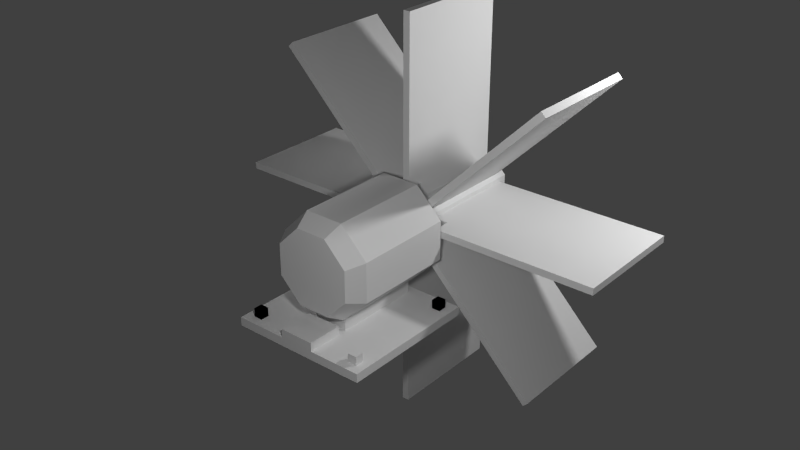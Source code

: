 # Source: SmallWaterWheel.blend  (saved by Blender 2.70.0; exported with 4.5.12 LTS)
import bpy
from mathutils import Matrix  # noqa: F401  (used for matrix-valued properties, if any)

bpy.ops.wm.read_factory_settings(use_empty=True)
scene = bpy.context.scene
scene.name = 'Scene'

# ---- collections
col_collection_1 = bpy.data.collections.new('Collection 1'); scene.collection.children.link(col_collection_1)

# ---- materials (node trees are filled in below, after node groups)
mat_material = bpy.data.materials.new('Material')
mat_material.alpha_threshold = 0.0
mat_material.use_transparent_shadow = False
mat_material.roughness = 0.5
mat_material.line_color = (0.0, 0.0, 0.0, 1.0)

# ---- material node trees

# ---- world
world_world = bpy.data.worlds.new('World'); scene.world = world_world
world_world.color = (0.05088, 0.05088, 0.05088)
world_world.use_sun_shadow = False
world_world.sun_shadow_jitter_overblur = 0.0
world_world.cycles.sampling_method = 'MANUAL'
world_world.cycles.sample_map_resolution = 256

# ---- lights
light_point_002 = bpy.data.lights.new('Point.002', 'POINT')
light_point_002.transmission_factor = 0.0
light_point_002.energy = 100.0
light_point_002.shadow_buffer_clip_start = 0.5
light_point_002.shadow_soft_size = 0.1
light_point_002.shadow_maximum_resolution = 0.006
light_point_002.use_absolute_resolution = True
light_point_002.cycles.use_multiple_importance_sampling = False
light_point_001 = bpy.data.lights.new('Point.001', 'POINT')
light_point_001.transmission_factor = 0.0
light_point_001.energy = 100.0
light_point_001.shadow_buffer_clip_start = 0.5
light_point_001.shadow_soft_size = 0.1
light_point_001.shadow_maximum_resolution = 0.006
light_point_001.use_absolute_resolution = True
light_point_001.cycles.use_multiple_importance_sampling = False
light_point = bpy.data.lights.new('Point', 'POINT')
light_point.transmission_factor = 0.0
light_point.energy = 100.0
light_point.shadow_buffer_clip_start = 0.5
light_point.shadow_soft_size = 0.1
light_point.shadow_maximum_resolution = 0.006
light_point.use_absolute_resolution = True
light_point.cycles.use_multiple_importance_sampling = False
light_lamp = bpy.data.lights.new('Lamp', 'POINT')
light_lamp.transmission_factor = 0.0
light_lamp.cutoff_distance = 30.0
light_lamp.energy = 100.0
light_lamp.shadow_buffer_clip_start = 1.001
light_lamp.shadow_soft_size = 0.1
light_lamp.shadow_maximum_resolution = 0.006
light_lamp.use_absolute_resolution = True
light_lamp.cycles.use_multiple_importance_sampling = False

# ---- meshes
me_support = bpy.data.meshes.new('Support')
me_support.from_pydata([(-0.9375, -0.0625, -0.0625), (-0.9375, 0.9375, -0.0625), (0.0625, 0.9375, -0.0625), (0.0625, -0.0625, -0.0625), (-0.9375, -0.0625, 0.0), (-0.9375, 0.9375, 0.0), (0.0625, 0.9375, 0.0), (0.0625, -0.0625, 0.0), (-0.3125, 0.875, 0.125), (-0.3125, 0.25, 0.125), (-0.5625, 0.25, 0.125), (-0.5625, 0.875, 0.125), (-0.5625, 0.875, 0.0), (-0.5625, 0.25, 0.0), (-0.3125, 0.25, 0.0), (-0.3125, 0.875, 0.0), (-0.8125, 0.875, 0.0625), (-0.8125, 0.8125, 0.0625), (-0.875, 0.8125, 0.0625), (-0.875, 0.875, 0.0625), (-0.875, 0.875, 0.0), (-0.875, 0.8125, 0.0), (-0.8125, 0.8125, 0.0), (-0.8125, 0.875, 0.0), (-0.8125, 0.0625, 0.0625), (-0.8125, -5.96e-08, 0.0625), (-0.875, -5.96e-08, 0.0625), (-0.875, 0.0625, 0.0625), (-0.875, 0.0625, 0.0), (-0.875, -5.96e-08, 0.0), (-0.8125, -5.96e-08, 0.0), (-0.8125, 0.0625, 0.0), (-1.192e-07, 0.0625, 0.0625), (-1.192e-07, -5.96e-08, 0.0625), (-0.0625, -5.96e-08, 0.0625), (-0.0625, 0.0625, 0.0625), (-0.0625, 0.0625, 0.0), (-0.0625, -5.96e-08, 0.0), (-1.192e-07, -5.96e-08, 0.0), (-1.192e-07, 0.0625, 0.0), (-1.192e-07, 0.875, 0.0625), (-1.192e-07, 0.8125, 0.0625), (-0.0625, 0.8125, 0.0625), (-0.0625, 0.875, 0.0625), (-0.0625, 0.875, 0.0), (-0.0625, 0.8125, 0.0), (-1.192e-07, 0.8125, 0.0), (-1.192e-07, 0.875, 0.0), (-0.8125, 0.0625, 0.0625), (-0.8125, -5.96e-08, 0.0625), (-0.875, -5.96e-08, 0.0625), (-0.875, 0.0625, 0.0625), (-0.875, 0.0625, 0.0), (-0.875, -5.96e-08, 0.0), (-0.8125, -5.96e-08, 0.0), (-0.8125, 0.0625, 0.0), (-1.192e-07, 0.875, 0.0625), (-1.192e-07, 0.8125, 0.0625), (-0.0625, 0.8125, 0.0625), (-0.0625, 0.875, 0.0625), (-0.0625, 0.875, 0.0), (-0.0625, 0.8125, 0.0), (-1.192e-07, 0.8125, 0.0), (-1.192e-07, 0.875, 0.0), (-0.3125, 0.1875, 0.0625), (-0.3125, -0.0625, 0.0625), (-0.5625, -0.0625, 0.0625), (-0.5625, 0.1875, 0.0625), (-0.5625, 0.1875, 0.0), (-0.5625, -0.0625, 0.0), (-0.3125, -0.0625, 0.0), (-0.3125, 0.1875, 0.0), (-0.3125, -0.0625, -0.0625), (-0.3125, -0.0625, 0.0), (-0.5625, -0.0625, -0.0625), (-0.5625, -0.0625, 0.0)], [], [(0, 1, 2, 3, 72, 74), (0, 4, 5, 1), (1, 5, 6, 2), (13, 14, 9, 10), (2, 6, 7, 3), (14, 15, 8, 9), (72, 3, 7, 73), (12, 13, 10, 11), (6, 5, 4, 75, 73, 7), (8, 15, 12, 11), (21, 22, 17, 18), (22, 23, 16, 17), (20, 21, 18, 19), (16, 23, 20, 19), (17, 16, 19, 18), (29, 30, 25, 26), (30, 31, 24, 25), (28, 29, 26, 27), (24, 31, 28, 27), (25, 24, 27, 26), (37, 38, 33, 34), (38, 39, 32, 33), (36, 37, 34, 35), (32, 39, 36, 35), (33, 32, 35, 34), (45, 46, 41, 42), (46, 47, 40, 41), (44, 45, 42, 43), (40, 47, 44, 43), (41, 40, 43, 42), (53, 54, 49, 50), (54, 55, 48, 49), (52, 53, 50, 51), (48, 55, 52, 51), (49, 48, 51, 50), (61, 62, 57, 58), (62, 63, 56, 57), (60, 61, 58, 59), (56, 63, 60, 59), (57, 56, 59, 58), (69, 70, 65, 66), (70, 71, 64, 65), (68, 69, 66, 67), (65, 64, 67, 66), (64, 71, 68, 67), (74, 72, 73, 75), (0, 74, 75, 4)])
_uv = me_support.uv_layers.new(name='UVMap')
_uv.uv.foreach_set('vector', [0.0, 0.6458, 0.0, 0.9792, 0.5, 0.9792, 0.5, 0.6458, 0.25, 0.6458, 0.125, 0.6458, 0.0, 0.6458, 0.0, 0.6667, 0.5, 0.6667, 0.5, 0.6458, 0.0, 0.6458, 0.0, 0.6667, 0.5, 0.6667, 0.5, 0.6458, 0.1875, 0.7708, 0.3125, 0.7708, 0.3125, 0.8125, 0.1875, 0.8125, 0.5, 0.6458, 0.5, 0.6667, 0.0, 0.6667, 0.0, 0.6458, 0.2812, 0.7708, 0.2812, 0.9792, 0.2188, 0.9792, 0.2188, 0.7708, 0.3125, 0.6458, 0.5, 0.6458, 0.5, 0.6667, 0.3125, 0.6667, 0.2188, 0.7708, 0.2188, 0.9792, 0.2812, 0.9792, 0.2812, 0.7708, 0.5, 1.0, 0.0, 1.0, 0.0, 0.6667, 0.1875, 0.6667, 0.3125, 0.6667, 0.5, 0.6667, 0.3125, 0.8125, 0.3125, 0.7708, 0.1875, 0.7708, 0.1875, 0.8125, 0.4375, 0.625, 0.4688, 0.625, 0.4688, 0.6458, 0.4375, 0.6458, 0.4375, 0.625, 0.4688, 0.625, 0.4688, 0.6458, 0.4375, 0.6458, 0.4688, 0.625, 0.4375, 0.625, 0.4375, 0.6458, 0.4688, 0.6458, 0.4688, 0.6458, 0.4688, 0.625, 0.4375, 0.625, 0.4375, 0.6458, 0.4688, 0.625, 0.4688, 0.6458, 0.4375, 0.6458, 0.4375, 0.625, 0.4375, 0.625, 0.4688, 0.625, 0.4688, 0.6458, 0.4375, 0.6458, 0.4375, 0.625, 0.4688, 0.625, 0.4688, 0.6458, 0.4375, 0.6458, 0.4688, 0.625, 0.4375, 0.625, 0.4375, 0.6458, 0.4688, 0.6458, 0.4688, 0.6458, 0.4688, 0.625, 0.4375, 0.625, 0.4375, 0.6458, 0.4688, 0.625, 0.4688, 0.6458, 0.4375, 0.6458, 0.4375, 0.625, 0.4375, 0.625, 0.4688, 0.625, 0.4688, 0.6458, 0.4375, 0.6458, 0.4375, 0.625, 0.4688, 0.625, 0.4688, 0.6458, 0.4375, 0.6458, 0.4688, 0.625, 0.4375, 0.625, 0.4375, 0.6458, 0.4688, 0.6458, 0.4688, 0.6458, 0.4688, 0.625, 0.4375, 0.625, 0.4375, 0.6458, 0.4688, 0.625, 0.4688, 0.6458, 0.4375, 0.6458, 0.4375, 0.625, 0.4375, 0.625, 0.4688, 0.625, 0.4688, 0.6458, 0.4375, 0.6458, 0.4375, 0.625, 0.4688, 0.625, 0.4688, 0.6458, 0.4375, 0.6458, 0.4688, 0.625, 0.4375, 0.625, 0.4375, 0.6458, 0.4688, 0.6458, 0.4688, 0.6458, 0.4688, 0.625, 0.4375, 0.625, 0.4375, 0.6458, 0.4688, 0.625, 0.4688, 0.6458, 0.4375, 0.6458, 0.4375, 0.625, 0.4375, 0.625, 0.4688, 0.625, 0.4688, 0.6458, 0.4375, 0.6458, 0.4375, 0.625, 0.4688, 0.625, 0.4688, 0.6458, 0.4375, 0.6458, 0.4688, 0.625, 0.4375, 0.625, 0.4375, 0.6458, 0.4688, 0.6458, 0.4688, 0.6458, 0.4688, 0.625, 0.4375, 0.625, 0.4375, 0.6458, 0.4688, 0.625, 0.4688, 0.6458, 0.4375, 0.6458, 0.4375, 0.625, 0.4375, 0.625, 0.4688, 0.625, 0.4688, 0.6458, 0.4375, 0.6458, 0.4375, 0.625, 0.4688, 0.625, 0.4688, 0.6458, 0.4375, 0.6458, 0.4688, 0.625, 0.4375, 0.625, 0.4375, 0.6458, 0.4688, 0.6458, 0.4688, 0.6458, 0.4688, 0.625, 0.4375, 0.625, 0.4375, 0.6458, 0.4688, 0.625, 0.4688, 0.6458, 0.4375, 0.6458, 0.4375, 0.625, 0.5625, 0.3542, 0.6875, 0.3542, 0.6875, 0.375, 0.5625, 0.375, 0.75, 0.3542, 0.875, 0.3542, 0.875, 0.375, 0.75, 0.375, 0.875, 0.4792, 0.75, 0.4792, 0.75, 0.5, 0.875, 0.5, 0.6875, 0.4583, 0.6875, 0.5417, 0.5625, 0.5417, 0.5625, 0.4583, 0.6875, 0.4375, 0.6875, 0.4167, 0.5625, 0.4167, 0.5625, 0.4375, 0.5625, 0.3958, 0.6875, 0.3958, 0.6875, 0.4167, 0.5625, 0.4167, 0.0, 0.6458, 0.1875, 0.6458, 0.1875, 0.6667, 0.0, 0.6667])
me_support.use_remesh_preserve_volume = False
me_support.use_remesh_preserve_attributes = False
me_support.use_mirror_vertex_groups = False
me_support.update()
me_cube_003 = bpy.data.meshes.new('Cube.003')
me_cube_003.from_pydata([(0.5, 0.5, -0.5), (0.5, -0.5, -0.5), (-0.5, -0.5, -0.5), (-0.5, 0.5, -0.5), (0.5, 0.5, 0.5), (0.5, -0.5, 0.5), (-0.5, -0.5, 0.5), (-0.5, 0.5, 0.5)], [], [(0, 1, 2, 3), (4, 7, 6, 5), (0, 4, 5, 1), (1, 5, 6, 2), (2, 6, 7, 3), (4, 0, 3, 7)])
me_cube_003.materials.append(mat_material)
me_cube_003.use_remesh_preserve_volume = False
me_cube_003.use_remesh_preserve_attributes = False
me_cube_003.use_mirror_vertex_groups = False
me_cube_003.update()
me_cube_002 = bpy.data.meshes.new('Cube.002')
me_cube_002.from_pydata([(0.5, 0.5, 0.0), (0.5, -0.5, 0.0), (-0.5, -0.5, 0.0), (-0.5, 0.5, 0.0), (0.5, 0.5, 1.0), (0.5, -0.5, 1.0), (-0.5, -0.5, 1.0), (-0.5, 0.5, 1.0)], [], [(0, 1, 2, 3), (4, 7, 6, 5), (0, 4, 5, 1), (1, 5, 6, 2), (2, 6, 7, 3), (4, 0, 3, 7)])
me_cube_002.materials.append(mat_material)
me_cube_002.use_remesh_preserve_volume = False
me_cube_002.use_remesh_preserve_attributes = False
me_cube_002.use_mirror_vertex_groups = False
me_cube_002.update()
me_generator = bpy.data.meshes.new('Generator')
me_generator.from_pydata([(-0.5556, 0.8315, -0.3958), (-0.9808, 0.1951, -0.3958), (-0.8315, -0.5556, -0.3958), (-0.1951, -0.9808, -0.3958), (0.5556, -0.8315, -0.3958), (0.9808, -0.1951, -0.3958), (0.8315, 0.5556, -0.3958), (0.1951, 0.9808, -0.3958), (-0.5556, 0.8315, 1.029), (-0.9808, 0.1951, 1.029), (-0.8315, -0.5556, 1.029), (-0.1951, -0.9808, 1.029), (0.5556, -0.8315, 1.029), (0.9808, -0.1951, 1.029), (0.8315, 0.5556, 1.029), (0.1951, 0.9808, 1.029), (-0.4445, 0.6652, -0.6333), (-0.7846, 0.1561, -0.6333), (-0.6652, -0.4445, -0.6333), (-0.1561, -0.7846, -0.6333), (0.4445, -0.6652, -0.6333), (0.7846, -0.1561, -0.6333), (0.6652, 0.4445, -0.6333), (0.1561, 0.7846, -0.6333)], [], [(5, 4, 20, 21), (10, 11, 12, 13, 14, 15, 8, 9), (6, 7, 15, 14), (2, 3, 11, 10), (5, 6, 14, 13), (1, 2, 10, 9), (4, 5, 13, 12), (7, 0, 8, 15), (0, 1, 9, 8), (3, 4, 12, 11), (18, 17, 16, 23, 22, 21, 20, 19), (0, 7, 23, 16), (1, 0, 16, 17), (4, 3, 19, 20), (7, 6, 22, 23), (3, 2, 18, 19), (6, 5, 21, 22), (2, 1, 17, 18)])
_uv = me_generator.uv_layers.new(name='UVMap')
_uv.uv.foreach_set('vector', [0.0, 0.4792, 0.0, 0.5417, 0.0625, 0.5417, 0.0625, 0.4792, 0.0625, 0.5417, 0.0625, 0.5, 0.09375, 0.4792, 0.1562, 0.4792, 0.1875, 0.5, 0.1875, 0.5417, 0.1562, 0.5625, 0.09375, 0.5625, 0.5, 0.5, 0.5, 0.4375, 0.2812, 0.4375, 0.2812, 0.5, 0.5, 0.5625, 0.5, 0.5, 0.2812, 0.5, 0.2812, 0.5625, 0.2812, 0.625, 0.2812, 0.5625, 0.0625, 0.5625, 0.0625, 0.625, 0.5, 0.5625, 0.5, 0.5, 0.2812, 0.5, 0.2812, 0.5625, 0.5, 0.5, 0.5, 0.4375, 0.2812, 0.4375, 0.2812, 0.5, 0.5, 0.625, 0.5, 0.5625, 0.2812, 0.5625, 0.2812, 0.625, 0.2812, 0.5, 0.2812, 0.5625, 0.5, 0.5625, 0.5, 0.5, 0.5, 0.625, 0.5, 0.5625, 0.2812, 0.5625, 0.2812, 0.625, 0.1562, 0.4792, 0.0625, 0.4792, 0.0, 0.4375, 0.0, 0.375, 0.0625, 0.3333, 0.1562, 0.3333, 0.2188, 0.375, 0.2188, 0.4375, 0.2812, 0.5625, 0.2812, 0.5, 0.2188, 0.5, 0.2188, 0.5625, 0.2188, 0.5, 0.2188, 0.5625, 0.2812, 0.5625, 0.2812, 0.5, 0.2188, 0.5, 0.2188, 0.5625, 0.2812, 0.5625, 0.2812, 0.5, 0.0, 0.4792, 0.0, 0.5417, 0.0625, 0.5417, 0.0625, 0.4792, 0.2812, 0.5625, 0.2812, 0.5, 0.2188, 0.5, 0.2188, 0.5625, 0.0, 0.4792, 0.0, 0.5417, 0.0625, 0.5417, 0.0625, 0.4792, 0.2188, 0.5, 0.2188, 0.5625, 0.2812, 0.5625, 0.2812, 0.5])
me_generator.use_remesh_preserve_volume = False
me_generator.use_remesh_preserve_attributes = False
me_generator.use_mirror_vertex_groups = False
me_generator.update()
me_wheel = bpy.data.meshes.new('Wheel')
me_wheel.from_pydata([(0.025, 0.6875, 0.25), (-0.025, 0.6875, 0.25), (0.025, 0.6875, -0.25), (-0.025, 0.6875, -0.25), (0.025, 0.5625, -1.437), (0.025, 0.5625, -0.25), (0.03761, 0.5, -0.01577), (0.01545, 0.5, -0.03774), (-0.01576, 0.5, -0.03761), (-0.03774, 0.5, -0.01545), (-0.03761, 0.5, 0.01577), (-0.01545, 0.5, 0.03774), (0.01577, 0.5, 0.03761), (0.03774, 0.5, 0.01545), (0.03761, 0.6625, -0.01577), (0.01545, 0.6625, -0.03774), (-0.01576, 0.6625, -0.03761), (-0.03774, 0.6625, -0.01545), (-0.03761, 0.6625, 0.01576), (-0.01545, 0.6625, 0.03774), (0.01577, 0.6625, 0.03761), (0.03774, 0.6625, 0.01545), (-0.025, 1.437, -1.437), (0.025, 1.437, -1.437), (-0.025, 1.437, 1.438), (0.025, 1.437, 1.438), (0.025, 0.6875, 0.25), (0.025, 0.6875, -0.25), (0.025, 0.5625, 1.437), (-0.025, 0.5625, 1.438), (0.025, 0.5625, 0.25), (-0.025, 0.5625, 0.25), (0.025, 0.5625, -1.437), (-0.025, 0.5625, -1.438), (-0.025, 0.5625, -0.25), (0.1411, 0.625, -0.05912), (0.05793, 0.625, -0.1415), (-0.05912, 0.625, -0.1411), (-0.1415, 0.625, -0.05793), (-0.1411, 0.625, 0.05912), (-0.05793, 0.625, 0.1415), (0.05912, 0.625, 0.1411), (0.1415, 0.625, 0.05793), (0.1411, 1.5, -0.05912), (0.05793, 1.5, -0.1415), (-0.05912, 1.5, -0.1411), (-0.1415, 1.5, -0.05793), (-0.1411, 1.5, 0.05912), (-0.05793, 1.5, 0.1415), (0.05912, 1.5, 0.1411), (0.1415, 1.5, 0.05793), (-0.1591, 0.6875, 0.1945), (-0.1945, 0.6875, 0.1591), (0.1945, 0.6875, -0.1591), (0.1591, 0.6875, -0.1945), (0.1945, 0.5625, -0.1591), (0.9988, 1.437, -1.034), (1.034, 1.437, -0.9988), (-1.034, 1.437, 0.9988), (-0.9988, 1.437, 1.034), (-0.1591, 0.6875, 0.1945), (0.1945, 0.6875, -0.1591), (-0.9988, 0.5625, 1.034), (-1.034, 0.5625, 0.9988), (-0.1591, 0.5625, 0.1945), (-0.1945, 0.5625, 0.1591), (1.034, 0.5625, -0.9988), (0.9988, 0.5625, -1.034), (0.1591, 0.5625, -0.1945), (-0.25, 0.6875, 0.025), (-0.25, 0.6875, -0.025), (0.25, 0.6875, 0.025), (0.25, 0.6875, -0.025), (1.438, 0.5625, 0.025), (0.25, 0.5625, 0.025), (1.438, 1.437, -0.025), (1.438, 1.437, 0.025), (-1.438, 1.437, -0.025), (-1.438, 1.437, 0.025), (-0.25, 0.6875, 0.025), (0.25, 0.6875, 0.025), (-1.438, 0.5625, 0.025), (-1.438, 0.5625, -0.025), (-0.25, 0.5625, 0.025), (-0.25, 0.5625, -0.025), (1.438, 0.5625, 0.025), (1.438, 0.5625, -0.025), (0.25, 0.5625, -0.025), (-0.1945, 0.6875, -0.1591), (-0.1591, 0.6875, -0.1945), (0.1591, 0.6875, 0.1945), (0.1945, 0.6875, 0.1591), (0.9988, 0.5625, 1.034), (0.1591, 0.5625, 0.1945), (1.034, 1.437, 0.9988), (0.9988, 1.437, 1.034), (-0.9988, 1.437, -1.034), (-1.034, 1.437, -0.9988), (-0.1945, 0.6875, -0.1591), (0.1591, 0.6875, 0.1945), (-1.034, 0.5625, -0.9988), (-0.9988, 0.5625, -1.034), (-0.1945, 0.5625, -0.1591), (-0.1591, 0.5625, -0.1945), (0.9988, 0.5625, 1.034), (1.034, 0.5625, 0.9988), (0.1945, 0.5625, 0.1591)], [(5, 27)], [(8, 7, 6, 13, 12, 11, 10, 9), (12, 13, 21, 20), (8, 9, 17, 16), (11, 12, 20, 19), (7, 8, 16, 15), (10, 11, 19, 18), (13, 6, 14, 21), (6, 7, 15, 14), (9, 10, 18, 17), (37, 36, 35, 42, 41, 40, 39, 38), (45, 46, 47, 48, 49, 50, 43, 44), (41, 42, 50, 49), (37, 38, 46, 45), (40, 41, 49, 48), (36, 37, 45, 44), (39, 40, 48, 47), (42, 35, 43, 50), (35, 36, 44, 43), (38, 39, 47, 46), (24, 25, 23, 22), (30, 26, 0, 27, 2, 5, 32, 23, 25, 28), (23, 32, 4, 33, 22), (22, 33, 34, 3, 1, 31, 29, 24), (3, 34, 5, 2), (32, 5, 34, 33, 4), (2, 26, 27, 0, 1, 3), (30, 28, 29, 31), (31, 1, 0, 26, 30), (28, 25, 24, 29), (58, 59, 57, 56), (64, 60, 51, 61, 53, 55, 66, 57, 59, 62), (57, 66, 67, 56), (54, 68, 55, 53), (53, 60, 61, 51, 52, 54), (64, 62, 63, 65), (65, 52, 51, 60, 64), (62, 59, 58, 63), (77, 78, 76, 75), (83, 79, 69, 80, 71, 74, 85, 76, 78, 81), (76, 85, 73, 86, 75), (75, 86, 87, 72, 70, 84, 82, 77), (72, 87, 74, 71), (85, 74, 87, 86, 73), (71, 79, 80, 69, 70, 72), (83, 81, 82, 84), (84, 70, 69, 79, 83), (81, 78, 77, 82), (96, 97, 95, 94), (102, 98, 88, 99, 90, 93, 104, 95, 97, 100), (95, 104, 92, 105, 94), (94, 105, 106, 91, 89, 103, 101, 96), (91, 106, 93, 90), (104, 93, 106, 105, 92), (90, 98, 99, 88, 89, 91), (102, 100, 101, 103), (103, 89, 88, 98, 102), (100, 97, 96, 101), (55, 68, 67, 66), (56, 67, 68, 54, 52, 65, 63, 58)])
_uv = me_wheel.uv_layers.new(name='UVMap')
_uv.uv.foreach_set('vector', [0.4375, 0.2708, 0.4375, 0.2708, 0.4688, 0.2917, 0.4688, 0.2917, 0.4375, 0.3125, 0.4375, 0.3125, 0.4062, 0.2917, 0.4062, 0.2917, 0.09375, 0.3333, 0.09375, 0.3125, 0.1875, 0.3125, 0.1875, 0.3333, 0.09375, 0.2917, 0.09375, 0.3125, 0.1875, 0.3125, 0.1875, 0.2917, 0.375, 0.0625, 0.4062, 0.0625, 0.4062, 0.125, 0.375, 0.125, 0.4062, 0.0, 0.375, 0.0, 0.375, 0.0625, 0.4062, 0.0625, 0.375, 0.125, 0.4062, 0.125, 0.4062, 0.1875, 0.375, 0.1875, 0.0, 0.3125, 0.0, 0.2917, 0.09375, 0.2917, 0.09375, 0.3125, 0.4062, 0.1875, 0.375, 0.1875, 0.375, 0.25, 0.4062, 0.25, 0.0, 0.3125, 0.0, 0.3333, 0.09375, 0.3333, 0.09375, 0.3125, 0.4062, 0.25, 0.4688, 0.25, 0.5, 0.2708, 0.5, 0.3125, 0.4688, 0.3333, 0.4062, 0.3333, 0.375, 0.3125, 0.375, 0.2708, 0.4062, 0.25, 0.375, 0.2708, 0.375, 0.3125, 0.4062, 0.3333, 0.4688, 0.3333, 0.5, 0.3125, 0.5, 0.2708, 0.4688, 0.25, 0.125, 0.2917, 0.0625, 0.2917, 0.0625, 0.0, 0.125, 0.0, 0.125, 0.2917, 0.1875, 0.2917, 0.1875, 0.0, 0.125, 0.0, 0.1875, 0.0, 0.25, 0.0, 0.25, 0.2917, 0.1875, 0.2917, 0.3125, 0.0, 0.25, 0.0, 0.25, 0.2917, 0.3125, 0.2917, 0.3125, 0.0, 0.375, 0.0, 0.375, 0.2917, 0.3125, 0.2917, 0.1562, 0.0, 0.2188, 0.0, 0.2188, 0.2917, 0.1562, 0.2917, 0.3438, 0.0, 0.2812, 0.0, 0.2812, 0.2917, 0.3438, 0.2917, 0.0625, 0.0, 0.0, 0.0, 0.0, 0.2917, 0.0625, 0.2917, 0.9375, 1.0, 0.9688, 1.0, 0.9688, 0.04167, 0.9375, 0.04167, 0.5, 0.6042, 0.5625, 0.6042, 0.5625, 0.6042, 0.5625, 0.4375, 0.5625, 0.4375, 0.5, 0.4375, 0.5, 0.04167, 0.9375, 0.04167, 0.9375, 1.0, 0.5, 1.0, 1.0, 1.0, 1.0, 0.7083, 1.0, 0.7083, 0.9688, 0.7083, 0.9688, 1.0, 0.9375, 0.04167, 0.5, 0.04167, 0.5, 0.4375, 0.5625, 0.4375, 0.5625, 0.6042, 0.5, 0.6042, 0.5, 1.0, 0.9375, 1.0, 0.4375, 0.0625, 0.4375, 0.02083, 0.4688, 0.02083, 0.4688, 0.0625, 0.4062, 0.0, 1.0, 0.0, 1.0, 0.02083, 0.4062, 0.02083, 0.4062, 0.0, 0.5, 0.02083, 0.5, 0.1875, 0.5, 0.02083, 0.5, 0.1875, 0.4688, 0.1875, 0.4688, 0.02083, 1.0, 0.02083, 1.0, 0.4167, 0.9688, 0.4167, 0.9688, 0.02083, 0.4062, 0.02083, 0.4062, 0.0625, 0.4375, 0.0625, 0.4375, 0.0625, 0.4375, 0.02083, 1.0, 0.4167, 1.0, 0.7083, 0.9688, 0.7083, 0.9688, 0.4167, 0.9375, 1.0, 0.9688, 1.0, 0.9688, 0.04167, 0.9375, 0.04167, 0.5, 0.6042, 0.5625, 0.6042, 0.5625, 0.6042, 0.5625, 0.4375, 0.5625, 0.4375, 0.5, 0.4375, 0.5, 0.04167, 0.9375, 0.04167, 0.9375, 1.0, 0.5, 1.0, 1.0, 1.0, 1.0, 0.7083, 0.9688, 0.7083, 0.9688, 1.0, 0.4375, 0.0625, 0.4375, 0.02083, 0.4688, 0.02083, 0.4688, 0.0625, 0.5, 0.02083, 0.5, 0.1875, 0.5, 0.02083, 0.5, 0.1875, 0.4688, 0.1875, 0.4688, 0.02083, 1.0, 0.02083, 1.0, 0.4167, 0.9688, 0.4167, 0.9688, 0.02083, 0.4062, 0.02083, 0.4062, 0.0625, 0.4375, 0.0625, 0.4375, 0.0625, 0.4375, 0.02083, 1.0, 0.4167, 1.0, 0.7083, 0.9688, 0.7083, 0.9688, 0.4167, 0.9375, 1.0, 0.9688, 1.0, 0.9688, 0.04167, 0.9375, 0.04167, 0.5, 0.6042, 0.5625, 0.6042, 0.5625, 0.6042, 0.5625, 0.4375, 0.5625, 0.4375, 0.5, 0.4375, 0.5, 0.04167, 0.9375, 0.04167, 0.9375, 1.0, 0.5, 1.0, 1.0, 1.0, 1.0, 0.7083, 1.0, 0.7083, 0.9688, 0.7083, 0.9688, 1.0, 0.9375, 0.04167, 0.5, 0.04167, 0.5, 0.4375, 0.5625, 0.4375, 0.5625, 0.6042, 0.5, 0.6042, 0.5, 1.0, 0.9375, 1.0, 0.4375, 0.0625, 0.4375, 0.02083, 0.4688, 0.02083, 0.4688, 0.0625, 0.4062, 0.0, 1.0, 0.0, 1.0, 0.02083, 0.4062, 0.02083, 0.4062, 0.0, 0.5, 0.02083, 0.5, 0.1875, 0.5, 0.02083, 0.5, 0.1875, 0.4688, 0.1875, 0.4688, 0.02083, 1.0, 0.02083, 1.0, 0.4167, 0.9688, 0.4167, 0.9688, 0.02083, 0.4062, 0.02083, 0.4062, 0.0625, 0.4375, 0.0625, 0.4375, 0.0625, 0.4375, 0.02083, 1.0, 0.4167, 1.0, 0.7083, 0.9688, 0.7083, 0.9688, 0.4167, 0.9375, 1.0, 0.9688, 1.0, 0.9688, 0.04167, 0.9375, 0.04167, 0.5, 0.6042, 0.5625, 0.6042, 0.5625, 0.6042, 0.5625, 0.4375, 0.5625, 0.4375, 0.5, 0.4375, 0.5, 0.04167, 0.9375, 0.04167, 0.9375, 1.0, 0.5, 1.0, 1.0, 1.0, 1.0, 0.7083, 1.0, 0.7083, 0.9688, 0.7083, 0.9688, 1.0, 0.9375, 0.04167, 0.5, 0.04167, 0.5, 0.4375, 0.5625, 0.4375, 0.5625, 0.6042, 0.5, 0.6042, 0.5, 1.0, 0.9375, 1.0, 0.4375, 0.0625, 0.4375, 0.02083, 0.4688, 0.02083, 0.4688, 0.0625, 0.4062, 0.0, 1.0, 0.0, 1.0, 0.02083, 0.4062, 0.02083, 0.4062, 0.0, 0.5, 0.02083, 0.5, 0.1875, 0.5, 0.02083, 0.5, 0.1875, 0.4688, 0.1875, 0.4688, 0.02083, 1.0, 0.02083, 1.0, 0.4167, 0.9688, 0.4167, 0.9688, 0.02083, 0.4062, 0.02083, 0.4062, 0.0625, 0.4375, 0.0625, 0.4375, 0.0625, 0.4375, 0.02083, 1.0, 0.4167, 1.0, 0.7083, 0.9688, 0.7083, 0.9688, 0.4167, 0.9688, 0.4167, 1.0, 0.4167, 1.0, 0.7083, 0.9688, 0.7083, 0.9375, 1.0, 0.5, 1.0, 0.5, 0.6042, 0.5625, 0.6042, 0.5625, 0.4375, 0.5, 0.4375, 0.5, 0.04167, 0.9375, 0.04167])
me_wheel.use_remesh_preserve_volume = False
me_wheel.use_remesh_preserve_attributes = False
me_wheel.use_mirror_vertex_groups = False
me_wheel.update()

# ---- objects
ob_support = bpy.data.objects.new('Support', me_support)
ob_minecraft_block_002 = bpy.data.objects.new('Minecraft Block.002', me_cube_003)
ob_minecraft_block_001 = bpy.data.objects.new('Minecraft Block.001', me_cube_002)
ob_generator = bpy.data.objects.new('Generator', me_generator)
ob_wheel = bpy.data.objects.new('Wheel', me_wheel)
ob_point_002 = bpy.data.objects.new('Point.002', light_point_002)
ob_point_001 = bpy.data.objects.new('Point.001', light_point_001)
ob_point = bpy.data.objects.new('Point', light_point)
ob_lamp = bpy.data.objects.new('Lamp', light_lamp)

# ---- transforms, parenting, visibility, modifiers, constraints
ob_support.location = (0.4375, -0.4375, -0.4375)
ob_support.lineart.crease_threshold = 0.0
ob_minecraft_block_002.location = (-1.341e-07, 1.0, 0.0)
ob_minecraft_block_002.scale = (3.0, 1.0, 3.0)
ob_minecraft_block_002.lock_location = (True, True, True)
ob_minecraft_block_002.lock_rotation = (True, True, True)
ob_minecraft_block_002.lock_rotations_4d = False
ob_minecraft_block_002.lock_scale = (True, True, True)
ob_minecraft_block_002.empty_display_type = 'ARROWS'
ob_minecraft_block_002.hide_viewport = True
ob_minecraft_block_002.hide_render = True
ob_minecraft_block_002.display_type = 'WIRE'
ob_minecraft_block_002.lineart.crease_threshold = 0.0
ob_minecraft_block_001.location = (0.0, 0.0, -0.5)
ob_minecraft_block_001.lock_location = (True, True, True)
ob_minecraft_block_001.lock_rotation = (True, True, True)
ob_minecraft_block_001.lock_rotations_4d = False
ob_minecraft_block_001.lock_scale = (True, True, True)
ob_minecraft_block_001.empty_display_type = 'ARROWS'
ob_minecraft_block_001.hide_viewport = True
ob_minecraft_block_001.hide_render = True
ob_minecraft_block_001.display_type = 'WIRE'
ob_minecraft_block_001.lineart.crease_threshold = 0.0
ob_generator.location = (0.0, -0.02, 2.98e-08)
ob_generator.rotation_euler = (-1.571, -1.763, -3.219e-06)
ob_generator.scale = (0.3671, 0.3671, 0.5053)
ob_generator.lineart.crease_threshold = 0.0
ob_wheel.location = (0.0, 0.0, 0.0)
ob_wheel.lineart.crease_threshold = 0.0
ob_point_002.location = (1.868, 1.874, 1.556)
ob_point_002.hide_viewport = True
ob_point_002.lineart.crease_threshold = 0.0
ob_point_001.location = (-1.875, 1.884, -0.7251)
ob_point_001.hide_viewport = True
ob_point_001.lineart.crease_threshold = 0.0
ob_point.location = (1.868, -1.876, 1.556)
ob_point.hide_viewport = True
ob_point.lineart.crease_threshold = 0.0
ob_lamp.location = (4.076, 1.005, 5.904)
ob_lamp.rotation_euler = (0.6503, 0.05522, 1.866)
ob_lamp.lock_rotations_4d = False
ob_lamp.empty_display_type = 'ARROWS'
ob_lamp.color = (0.0, 0.0, 0.0, 0.0)
ob_lamp.hide_viewport = True
ob_lamp.hide_render = True
ob_lamp.lineart.crease_threshold = 0.0

# ---- collection membership
col_collection_1.objects.link(ob_support)
col_collection_1.objects.link(ob_minecraft_block_002)
col_collection_1.objects.link(ob_minecraft_block_001)
col_collection_1.objects.link(ob_generator)
col_collection_1.objects.link(ob_wheel)
col_collection_1.objects.link(ob_point_002)
col_collection_1.objects.link(ob_point_001)
col_collection_1.objects.link(ob_point)
col_collection_1.objects.link(ob_lamp)

# ---- scene / render settings (as saved in the file)
scene.frame_start = 1; scene.frame_end = 250; scene.frame_set(1)
scene.render.engine = 'BLENDER_EEVEE_NEXT'
scene.render.image_settings.color_mode = 'RGB'
scene.render.image_settings.compression = 90
scene.render.resolution_percentage = 50
scene.render.dither_intensity = 0.0
scene.render.bake_margin = 2
scene.cycles.use_denoising = False
scene.cycles.samples = 10
scene.cycles.sampling_pattern = 'TABULATED_SOBOL'
scene.cycles.light_sampling_threshold = 0.0
scene.cycles.use_adaptive_sampling = False
scene.cycles.use_light_tree = False
scene.cycles.blur_glossy = 0.0
scene.cycles.volume_bounces = 1
scene.cycles.pixel_filter_type = 'GAUSSIAN'
scene.cycles.sample_clamp_indirect = 0.0
scene.view_settings.view_transform = 'Standard'
bpy.context.view_layer.update()

# ---- added for rendering (the .blend has no active camera): camera
cam_auto = bpy.data.cameras.new('AutoCamera')
cam_auto.lens = 50.0
cam_auto.sensor_width = 36.0
cam_auto.clip_end = 1000.0
ob_auto_camera = bpy.data.objects.new('AutoCamera', cam_auto)
scene.collection.objects.link(ob_auto_camera)
ob_auto_camera.location = (4.19232, -4.53079, 3.35386)
ob_auto_camera.rotation_euler = (1.09748, -7.21219e-08, 0.694738)
scene.camera = ob_auto_camera
bpy.context.view_layer.update()
